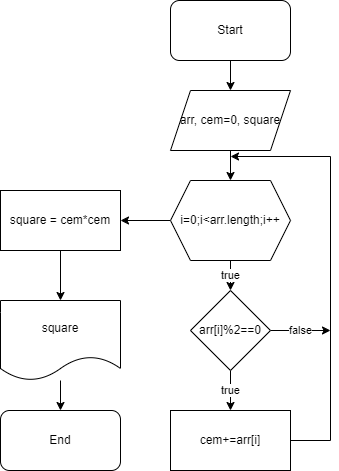

The diagram above was exported from draw.io. Its source (the exported page's mxGraphModel, read from the mxfile embedded in the PNG):
<mxGraphModel dx="732" dy="411" grid="1" gridSize="10" guides="1" tooltips="1" connect="1" arrows="1" fold="1" page="1" pageScale="1" pageWidth="850" pageHeight="1100" math="0" shadow="0">
  <root>
    <mxCell id="0" />
    <mxCell id="1" parent="0" />
    <mxCell id="A4JzOgCtkceDp93slDg7-6" value="" style="edgeStyle=orthogonalEdgeStyle;rounded=0;orthogonalLoop=1;jettySize=auto;html=1;" parent="1" source="A4JzOgCtkceDp93slDg7-1" target="A4JzOgCtkceDp93slDg7-2" edge="1">
      <mxGeometry relative="1" as="geometry" />
    </mxCell>
    <mxCell id="A4JzOgCtkceDp93slDg7-1" value="Start" style="rounded=1;whiteSpace=wrap;html=1;" parent="1" vertex="1">
      <mxGeometry x="240" y="80" width="120" height="60" as="geometry" />
    </mxCell>
    <mxCell id="A4JzOgCtkceDp93slDg7-7" value="" style="edgeStyle=orthogonalEdgeStyle;rounded=0;orthogonalLoop=1;jettySize=auto;html=1;" parent="1" source="A4JzOgCtkceDp93slDg7-2" edge="1">
      <mxGeometry relative="1" as="geometry">
        <mxPoint x="300" y="260" as="targetPoint" />
      </mxGeometry>
    </mxCell>
    <mxCell id="A4JzOgCtkceDp93slDg7-2" value="arr, cem=0, square" style="shape=parallelogram;perimeter=parallelogramPerimeter;whiteSpace=wrap;html=1;fixedSize=1;" parent="1" vertex="1">
      <mxGeometry x="240" y="170" width="120" height="60" as="geometry" />
    </mxCell>
    <mxCell id="A4JzOgCtkceDp93slDg7-20" value="true" style="edgeStyle=orthogonalEdgeStyle;rounded=0;orthogonalLoop=1;jettySize=auto;html=1;" parent="1" source="A4JzOgCtkceDp93slDg7-17" target="A4JzOgCtkceDp93slDg7-18" edge="1">
      <mxGeometry relative="1" as="geometry" />
    </mxCell>
    <mxCell id="A4JzOgCtkceDp93slDg7-25" value="" style="edgeStyle=orthogonalEdgeStyle;rounded=0;orthogonalLoop=1;jettySize=auto;html=1;" parent="1" source="A4JzOgCtkceDp93slDg7-17" edge="1">
      <mxGeometry relative="1" as="geometry">
        <mxPoint x="190" y="300" as="targetPoint" />
      </mxGeometry>
    </mxCell>
    <mxCell id="A4JzOgCtkceDp93slDg7-17" value="i=0;i&amp;lt;arr.length;i++" style="shape=hexagon;perimeter=hexagonPerimeter2;whiteSpace=wrap;html=1;fixedSize=1;" parent="1" vertex="1">
      <mxGeometry x="240" y="260" width="120" height="80" as="geometry" />
    </mxCell>
    <mxCell id="A4JzOgCtkceDp93slDg7-21" value="true" style="edgeStyle=orthogonalEdgeStyle;rounded=0;orthogonalLoop=1;jettySize=auto;html=1;" parent="1" source="A4JzOgCtkceDp93slDg7-18" target="A4JzOgCtkceDp93slDg7-19" edge="1">
      <mxGeometry relative="1" as="geometry" />
    </mxCell>
    <mxCell id="A4JzOgCtkceDp93slDg7-27" value="false" style="edgeStyle=orthogonalEdgeStyle;rounded=0;orthogonalLoop=1;jettySize=auto;html=1;" parent="1" source="A4JzOgCtkceDp93slDg7-18" edge="1">
      <mxGeometry relative="1" as="geometry">
        <mxPoint x="400" y="410.0000000000001" as="targetPoint" />
      </mxGeometry>
    </mxCell>
    <mxCell id="A4JzOgCtkceDp93slDg7-18" value="arr[i]%2==0" style="rhombus;whiteSpace=wrap;html=1;" parent="1" vertex="1">
      <mxGeometry x="260" y="370" width="80" height="80" as="geometry" />
    </mxCell>
    <mxCell id="A4JzOgCtkceDp93slDg7-22" style="edgeStyle=orthogonalEdgeStyle;rounded=0;orthogonalLoop=1;jettySize=auto;html=1;" parent="1" source="A4JzOgCtkceDp93slDg7-19" edge="1">
      <mxGeometry relative="1" as="geometry">
        <mxPoint x="300" y="236" as="targetPoint" />
        <Array as="points">
          <mxPoint x="400" y="520" />
          <mxPoint x="400" y="236" />
        </Array>
      </mxGeometry>
    </mxCell>
    <mxCell id="A4JzOgCtkceDp93slDg7-19" value="cem+=arr[i]" style="rounded=0;whiteSpace=wrap;html=1;" parent="1" vertex="1">
      <mxGeometry x="240" y="490" width="120" height="60" as="geometry" />
    </mxCell>
    <mxCell id="A4JzOgCtkceDp93slDg7-30" value="" style="edgeStyle=orthogonalEdgeStyle;rounded=0;orthogonalLoop=1;jettySize=auto;html=1;" parent="1" source="A4JzOgCtkceDp93slDg7-28" target="A4JzOgCtkceDp93slDg7-29" edge="1">
      <mxGeometry relative="1" as="geometry" />
    </mxCell>
    <mxCell id="A4JzOgCtkceDp93slDg7-28" value="square = cem*cem" style="rounded=0;whiteSpace=wrap;html=1;" parent="1" vertex="1">
      <mxGeometry x="70" y="270" width="120" height="60" as="geometry" />
    </mxCell>
    <mxCell id="A4JzOgCtkceDp93slDg7-32" value="" style="edgeStyle=orthogonalEdgeStyle;rounded=0;orthogonalLoop=1;jettySize=auto;html=1;" parent="1" source="A4JzOgCtkceDp93slDg7-29" target="A4JzOgCtkceDp93slDg7-31" edge="1">
      <mxGeometry relative="1" as="geometry" />
    </mxCell>
    <mxCell id="A4JzOgCtkceDp93slDg7-29" value="square" style="shape=document;whiteSpace=wrap;html=1;boundedLbl=1;" parent="1" vertex="1">
      <mxGeometry x="70" y="380" width="120" height="80" as="geometry" />
    </mxCell>
    <mxCell id="A4JzOgCtkceDp93slDg7-31" value="End" style="rounded=1;whiteSpace=wrap;html=1;" parent="1" vertex="1">
      <mxGeometry x="70" y="490" width="120" height="60" as="geometry" />
    </mxCell>
  </root>
</mxGraphModel>